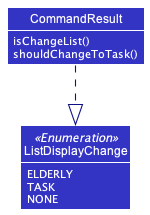

The diagram above was rendered by PlantUML. Its source (embedded in the PNG):
@startuml
!include style.puml
skinparam arrowThickness 1.1
skinparam arrowColor LOGIC_COLOR_T4
skinparam classBackgroundColor LOGIC_COLOR
show members
hide empty members

Class CommandResult {
    <color:White>isChangeList()
    <color:White>shouldChangeToTask()

}
Enum ListDisplayChange <<Enumeration>> {
    <color:White>ELDERLY
    <color:White>TASK
    <color:White>NONE
}

CommandResult ..|> ListDisplayChange


@enduml